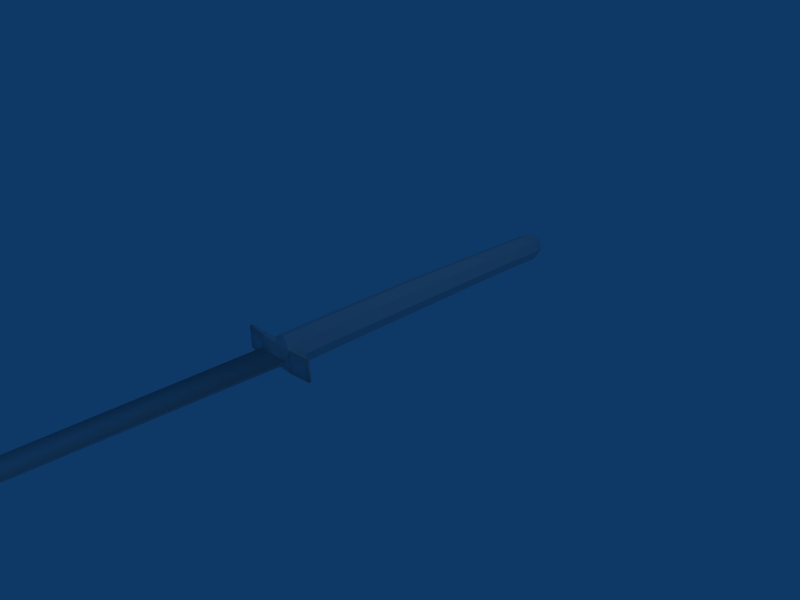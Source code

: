 # Source: dark_katana.blend  (saved by Blender 2.45.0; exported with 4.5.12 LTS)
import bpy
from mathutils import Matrix  # noqa: F401  (used for matrix-valued properties, if any)

bpy.ops.wm.read_factory_settings(use_empty=True)
scene = bpy.context.scene
scene.name = 'Scene'

# ---- collections
col_collection_1 = bpy.data.collections.new('Collection 1'); scene.collection.children.link(col_collection_1)

# ---- materials (node trees are filled in below, after node groups)
mat_material_001 = bpy.data.materials.new('Material.001')
mat_material_001.alpha_threshold = 0.0
mat_material_001.preview_render_type = 'FLAT'
mat_material_001.roughness = 0.5
mat_material_001.line_color = (0.0, 0.0, 0.0, 1.0)

# ---- material node trees

# ---- world
world_world = bpy.data.worlds.new('World'); scene.world = world_world
world_world.color = (0.05656, 0.2208, 0.4)
world_world.use_sun_shadow = False
world_world.sun_shadow_jitter_overblur = 0.0
world_world.cycles.sampling_method = 'MANUAL'
world_world.cycles.sample_map_resolution = 256

# ---- cameras
cam_camera = bpy.data.cameras.new('Camera')
cam_camera.passepartout_alpha = 0.2
cam_camera.clip_end = 100.0
cam_camera.lens = 35.0
cam_camera.ortho_scale = 7.314
cam_camera.show_passepartout = False
cam_camera.show_safe_areas = True
cam_camera.dof.focus_distance = 0.0
cam_camera.dof.aperture_fstop = 128.0

# ---- lights
light_spot = bpy.data.lights.new('Spot', 'POINT')
light_spot.transmission_factor = 0.0
light_spot.cutoff_distance = 30.0
light_spot.energy = 100.0
light_spot.shadow_buffer_clip_start = 1.001
light_spot.shadow_soft_size = 1.0
light_spot.shadow_maximum_resolution = 0.006
light_spot.use_absolute_resolution = True
light_spot.cycles.use_multiple_importance_sampling = False

# ---- meshes
me_plane = bpy.data.meshes.new('Plane')
me_plane.from_pydata([(-4.62, -4.36, -0.009073), (-4.693, -4.35, -0.004914), (-4.693, -4.446, -0.004914), (-4.64, -4.191, -0.004914), (-4.534, -3.974, -0.006564), (-4.36, -3.709, -0.008698), (-4.137, -3.397, -0.008698), (-3.941, -3.153, -0.008698), (-3.597, -2.767, -0.008698), (-3.371, -2.525, -0.008698), (-3.048, -2.186, -0.008698), (-2.822, -1.981, -0.008698), (-2.443, -1.612, -0.008698), (-2.104, -1.311, -0.008698), (-1.746, -0.984, -0.008698), (-1.352, -0.5951, -0.008698), (1.03, 1.568, -0.01697), (-4.444, -4.129, -0.01252), (-4.06, -3.668, -0.01697), (-3.654, -3.218, -0.01697), (-2.951, -2.504, -0.01697), (-2.314, -1.889, -0.01697), (-1.645, -1.307, -0.01697), (-1.096, -0.8462, -0.01697), (1.298, 1.229, -0.01697), (1.298, 1.229, 0.0148), (-1.096, -0.8462, 0.0148), (-1.645, -1.307, 0.0148), (-2.314, -1.889, 0.0148), (-2.951, -2.504, 0.0148), (-3.654, -3.218, 0.0148), (-4.06, -3.668, 0.0148), (-4.444, -4.129, 0.01034), (1.03, 1.568, 0.0148), (-1.352, -0.5951, 0.006522), (-1.746, -0.984, 0.006522), (-2.104, -1.311, 0.006522), (-2.443, -1.612, 0.006522), (-2.822, -1.981, 0.006522), (-3.048, -2.186, 0.006522), (-3.371, -2.525, 0.006522), (-3.597, -2.767, 0.006522), (-3.941, -3.153, 0.006522), (-4.137, -3.397, 0.006522), (-4.36, -3.709, 0.006522), (-4.534, -3.974, 0.004388), (-4.64, -4.191, 0.002738), (-4.693, -4.446, 0.002738), (-4.693, -4.35, 0.002738), (-4.62, -4.36, 0.006898), (1.862, 1.8, 0.1439), (1.9, 1.754, -3.725e-09), (1.862, 1.8, -0.1439), (1.771, 1.912, -0.2036), (1.68, 2.023, -0.1439), (1.642, 2.069, -3.725e-09), (1.68, 2.023, 0.1439), (1.771, 1.912, 0.2036), (1.355, 1.39, 0.1439), (1.393, 1.344, 3.725e-07), (1.355, 1.39, -0.1439), (1.264, 1.502, -0.2036), (1.173, 1.613, -0.1439), (1.135, 1.659, 3.725e-07), (1.173, 1.613, 0.1439), (1.264, 1.502, 0.2036), (2.884, 2.843, 0.2036), (2.793, 2.954, 0.1439), (2.755, 3.0, 1.863e-08), (2.793, 2.954, -0.1439), (2.884, 2.843, -0.2036), (2.975, 2.731, -0.1439), (3.013, 2.685, 1.863e-08), (2.975, 2.731, 0.1439), (4.035, 3.659, 0.1337), (4.07, 3.617, 7.451e-09), (4.035, 3.659, -0.1337), (3.951, 3.763, -0.1891), (3.866, 3.866, -0.1337), (3.831, 3.909, 7.451e-09), (3.866, 3.866, 0.1337), (3.951, 3.763, 0.1891), (4.474, 4.233, 0.1891), (4.39, 4.337, 0.1337), (4.355, 4.38, 3.725e-09), (4.39, 4.337, -0.1337), (4.474, 4.233, -0.1891), (4.559, 4.13, -0.1337), (4.594, 4.087, 3.725e-09), (4.559, 4.13, 0.1337), (4.669, 4.272, 0.09323), (4.693, 4.242, 3.725e-09), (4.669, 4.272, -0.09323), (4.61, 4.344, -0.1319), (4.551, 4.416, -0.09323), (4.526, 4.446, 3.725e-09), (4.551, 4.416, 0.09323), (4.61, 4.344, 0.1319), (4.61, 4.344, 3.725e-09), (1.04, 1.619, -0.1403), (0.9601, 1.746, -0.1403), (0.8851, 1.848, -0.1403), (0.9116, 1.866, -0.1403), (1.0, 1.771, -0.1433), (1.11, 1.649, -0.1403), (1.11, 1.649, 0.1439), (1.0, 1.771, 0.1469), (0.9116, 1.866, 0.1439), (0.8851, 1.848, 0.1439), (0.9601, 1.746, 0.1439), (1.04, 1.619, 0.1439), (1.407, 1.284, -0.1403), (1.519, 1.151, -0.1403), (1.596, 1.051, -0.1403), (1.57, 1.033, -0.1403), (1.48, 1.126, -0.1433), (1.371, 1.242, -0.1403), (1.371, 1.242, 0.1439), (1.48, 1.126, 0.1469), (1.57, 1.033, 0.1439), (1.596, 1.051, 0.1439), (1.519, 1.151, 0.1439), (1.407, 1.284, 0.1439), (1.207, 1.438, 0.1477), (1.315, 1.316, 0.1477), (1.312, 1.313, -0.1403), (1.205, 1.438, -0.1403)], [], [(0, 2, 1, 3), (0, 3, 4, 17), (4, 5, 18, 17), (5, 6, 19, 18), (6, 7, 19), (7, 8, 20, 19), (8, 9, 20), (9, 10, 21, 20), (10, 11, 21), (11, 12, 22, 21), (12, 13, 22), (13, 14, 23, 22), (14, 15, 23), (15, 16, 24, 23), (34, 26, 25, 33), (35, 26, 34), (36, 27, 26, 35), (37, 27, 36), (38, 28, 27, 37), (39, 28, 38), (40, 29, 28, 39), (41, 29, 40), (42, 30, 29, 41), (43, 30, 42), (44, 31, 30, 43), (45, 32, 31, 44), (49, 32, 45, 46), (49, 46, 48, 47), (0, 49, 47, 2), (1, 2, 47, 48), (1, 48, 46, 3), (0, 17, 32, 49), (17, 18, 31, 32), (18, 19, 30, 31), (19, 20, 29, 30), (20, 21, 28, 29), (21, 22, 27, 28), (22, 23, 26, 27), (23, 24, 25, 26), (15, 34, 33, 16), (14, 35, 34, 15), (13, 36, 35, 14), (12, 37, 36, 13), (11, 38, 37, 12), (10, 39, 38, 11), (9, 40, 39, 10), (8, 41, 40, 9), (7, 42, 41, 8), (6, 43, 42, 7), (5, 44, 43, 6), (4, 45, 44, 5), (3, 46, 45, 4), (50, 58, 59, 51), (51, 59, 60, 52), (52, 60, 61, 53), (53, 61, 62, 54), (54, 62, 63, 55), (55, 63, 64, 56), (56, 64, 65, 57), (57, 65, 58, 50), (57, 50, 73, 66), (56, 57, 66, 67), (55, 56, 67, 68), (54, 55, 68, 69), (53, 54, 69, 70), (52, 53, 70, 71), (51, 52, 71, 72), (50, 51, 72, 73), (73, 72, 75, 74), (72, 71, 76, 75), (71, 70, 77, 76), (70, 69, 78, 77), (69, 68, 79, 78), (68, 67, 80, 79), (67, 66, 81, 80), (66, 73, 74, 81), (81, 74, 89, 82), (80, 81, 82, 83), (79, 80, 83, 84), (78, 79, 84, 85), (77, 78, 85, 86), (76, 77, 86, 87), (75, 76, 87, 88), (74, 75, 88, 89), (89, 88, 91, 90), (88, 87, 92, 91), (87, 86, 93, 92), (86, 85, 94, 93), (85, 84, 95, 94), (84, 83, 96, 95), (83, 82, 97, 96), (82, 89, 90, 97), (98, 90, 91), (98, 91, 92), (98, 92, 93), (98, 93, 94), (98, 94, 95), (98, 95, 96), (98, 96, 97), (98, 97, 90), (62, 104, 103, 63), (16, 33, 110, 99), (99, 110, 109, 100), (100, 109, 108, 101), (101, 108, 107, 102), (100, 101, 102, 103), (99, 100, 103, 104), (62, 99, 104), (106, 107, 108, 109), (105, 106, 109, 110), (102, 107, 106, 103), (63, 103, 106, 105), (63, 105, 64), (119, 118, 115, 114), (116, 111, 112, 115), (115, 112, 113, 114), (122, 117, 118, 121), (121, 118, 119, 120), (120, 119, 114, 113), (121, 120, 113, 112), (122, 121, 112, 111), (115, 118, 117, 116), (58, 122, 59), (59, 122, 111, 60), (61, 126, 99, 62), (60, 125, 126, 61), (111, 116, 125, 60), (16, 99, 126), (24, 125, 116), (16, 126, 125, 24), (24, 116, 117, 25), (58, 124, 117, 122), (58, 65, 123, 124), (64, 110, 123, 65), (64, 105, 110), (33, 123, 110), (25, 124, 123, 33), (25, 117, 124)])
me_plane.polygons.foreach_set('use_smooth', [1, 1, 1, 1, 1, 1, 1, 1, 1, 1, 1, 1, 1, 1, 1, 1, 1, 1, 1, 1, 1, 1, 1, 1, 1, 1, 1, 1, 1, 1, 1, 1, 1, 1, 1, 1, 1, 1, 1, 1, 1, 1, 1, 1, 1, 1, 1, 1, 1, 1, 1, 1, 0, 0, 0, 0, 0, 0, 0, 0, 0, 0, 0, 0, 0, 0, 0, 0, 0, 0, 0, 0, 0, 0, 0, 0, 0, 0, 0, 0, 0, 0, 0, 0, 0, 0, 0, 0, 0, 0, 0, 0, 0, 0, 0, 0, 0, 0, 0, 0, 0, 1, 1, 1, 1, 1, 1, 0, 1, 1, 1, 1, 0, 1, 1, 1, 1, 1, 1, 1, 1, 1, 0, 0, 0, 0, 0, 1, 1, 1, 1, 0, 0, 0, 0, 1, 1, 1])
_uv = me_plane.uv_layers.new(name='UVTex')
_uv.uv.foreach_set('vector', [0.03197, 0.08188, 0.02451, 0.07302, 0.02603, 0.08198, 0.03145, 0.09823, 0.03197, 0.08188, 0.03145, 0.09823, 0.04206, 0.1204, 0.04993, 0.1055, 0.04206, 0.1204, 0.05859, 0.1484, 0.08924, 0.1526, 0.04993, 0.1055, 0.05859, 0.1484, 0.0732, 0.1679, 0.1179, 0.1871, 0.08924, 0.1526, 0.0732, 0.1679, 0.09193, 0.1924, 0.1179, 0.1871, 0.09193, 0.1924, 0.125, 0.2325, 0.1897, 0.2601, 0.1179, 0.1871, 0.125, 0.2325, 0.1481, 0.2572, 0.1897, 0.2601, 0.1481, 0.2572, 0.1798, 0.2926, 0.2549, 0.323, 0.1897, 0.2601, 0.1798, 0.2926, 0.2029, 0.3136, 0.2549, 0.323, 0.2029, 0.3136, 0.2417, 0.3514, 0.3234, 0.3825, 0.2549, 0.323, 0.2417, 0.3514, 0.2764, 0.3822, 0.3234, 0.3825, 0.2764, 0.3822, 0.313, 0.4156, 0.3782, 0.4315, 0.3234, 0.3825, 0.313, 0.4156, 0.3537, 0.4545, 0.3782, 0.4315, 0.3537, 0.4545, 0.5969, 0.6766, 0.6243, 0.6419, 0.3782, 0.4315, 0.3537, 0.4545, 0.3782, 0.4315, 0.6243, 0.6419, 0.5969, 0.6766, 0.313, 0.4156, 0.3782, 0.4315, 0.3537, 0.4545, 0.2764, 0.3822, 0.3234, 0.3825, 0.3782, 0.4315, 0.313, 0.4156, 0.2417, 0.3514, 0.3234, 0.3825, 0.2764, 0.3822, 0.2029, 0.3136, 0.2549, 0.323, 0.3234, 0.3825, 0.2417, 0.3514, 0.1798, 0.2926, 0.2549, 0.323, 0.2029, 0.3136, 0.1481, 0.2572, 0.1897, 0.2601, 0.2549, 0.323, 0.1798, 0.2926, 0.125, 0.2325, 0.1897, 0.2601, 0.1481, 0.2572, 0.09193, 0.1924, 0.1179, 0.1871, 0.1897, 0.2601, 0.125, 0.2325, 0.0732, 0.1679, 0.1179, 0.1871, 0.09193, 0.1924, 0.05859, 0.1484, 0.08924, 0.1526, 0.1179, 0.1871, 0.0732, 0.1679, 0.04206, 0.1204, 0.04993, 0.1055, 0.08924, 0.1526, 0.05859, 0.1484, 0.03197, 0.08188, 0.04993, 0.1055, 0.04206, 0.1204, 0.03145, 0.09823, 0.03197, 0.08188, 0.03145, 0.09823, 0.02603, 0.08198, 0.02451, 0.07302, 0.03197, 0.08188, 0.03197, 0.08188, 0.02451, 0.07302, 0.02451, 0.07302, 0.02603, 0.08198, 0.02451, 0.07302, 0.02451, 0.07302, 0.02603, 0.08198, 0.02603, 0.08198, 0.02603, 0.08198, 0.03145, 0.09823, 0.03145, 0.09823, 0.03197, 0.08188, 0.04993, 0.1055, 0.04993, 0.1055, 0.03197, 0.08188, 0.04993, 0.1055, 0.08924, 0.1526, 0.08924, 0.1526, 0.04993, 0.1055, 0.08924, 0.1526, 0.1179, 0.1871, 0.1179, 0.1871, 0.08924, 0.1526, 0.1179, 0.1871, 0.1897, 0.2601, 0.1897, 0.2601, 0.1179, 0.1871, 0.1897, 0.2601, 0.2549, 0.323, 0.2549, 0.323, 0.1897, 0.2601, 0.2549, 0.323, 0.3234, 0.3825, 0.3234, 0.3825, 0.2549, 0.323, 0.3234, 0.3825, 0.3782, 0.4315, 0.3782, 0.4315, 0.3234, 0.3825, 0.3782, 0.4315, 0.6243, 0.6419, 0.6243, 0.6419, 0.3782, 0.4315, 0.3537, 0.4545, 0.3537, 0.4545, 0.5969, 0.6766, 0.5969, 0.6766, 0.313, 0.4156, 0.313, 0.4156, 0.3537, 0.4545, 0.3537, 0.4545, 0.2764, 0.3822, 0.2764, 0.3822, 0.313, 0.4156, 0.313, 0.4156, 0.2417, 0.3514, 0.2417, 0.3514, 0.2764, 0.3822, 0.2764, 0.3822, 0.2029, 0.3136, 0.2029, 0.3136, 0.2417, 0.3514, 0.2417, 0.3514, 0.1798, 0.2926, 0.1798, 0.2926, 0.2029, 0.3136, 0.2029, 0.3136, 0.1481, 0.2572, 0.1481, 0.2572, 0.1798, 0.2926, 0.1798, 0.2926, 0.125, 0.2325, 0.125, 0.2325, 0.1481, 0.2572, 0.1481, 0.2572, 0.09193, 0.1924, 0.09193, 0.1924, 0.125, 0.2325, 0.125, 0.2325, 0.0732, 0.1679, 0.0732, 0.1679, 0.09193, 0.1924, 0.09193, 0.1924, 0.05859, 0.1484, 0.05859, 0.1484, 0.0732, 0.1679, 0.0732, 0.1679, 0.04206, 0.1204, 0.04206, 0.1204, 0.05859, 0.1484, 0.05859, 0.1484, 0.03145, 0.09823, 0.03145, 0.09823, 0.04206, 0.1204, 0.04206, 0.1204, 0.6821, 0.7004, 0.6302, 0.6584, 0.634, 0.6537, 0.6859, 0.6956, 0.6859, 0.6956, 0.634, 0.6537, 0.6302, 0.6584, 0.6821, 0.7004, 0.6821, 0.7004, 0.6302, 0.6584, 0.6208, 0.6698, 0.6727, 0.7117, 0.6727, 0.7117, 0.6208, 0.6698, 0.6115, 0.6812, 0.6634, 0.7231, 0.6634, 0.7231, 0.6115, 0.6812, 0.6084, 0.6838, 0.6602, 0.7271, 0.6602, 0.7271, 0.6084, 0.6838, 0.6115, 0.6812, 0.6634, 0.7231, 0.6634, 0.7231, 0.6115, 0.6812, 0.6208, 0.6698, 0.6727, 0.7117, 0.6727, 0.7117, 0.6208, 0.6698, 0.6302, 0.6584, 0.6821, 0.7004, 0.6727, 0.7117, 0.6821, 0.7004, 0.7959, 0.7956, 0.7866, 0.807, 0.6634, 0.7231, 0.6727, 0.7117, 0.7866, 0.807, 0.7772, 0.8183, 0.6602, 0.7271, 0.6634, 0.7231, 0.7772, 0.8183, 0.7734, 0.8231, 0.6634, 0.7231, 0.6602, 0.7271, 0.7734, 0.8231, 0.7772, 0.8183, 0.6727, 0.7117, 0.6634, 0.7231, 0.7772, 0.8183, 0.7866, 0.807, 0.6821, 0.7004, 0.6727, 0.7117, 0.7866, 0.807, 0.7959, 0.7956, 0.6859, 0.6956, 0.6821, 0.7004, 0.7959, 0.7956, 0.7998, 0.7909, 0.6821, 0.7004, 0.6859, 0.6956, 0.7998, 0.7909, 0.7959, 0.7956, 0.7959, 0.7956, 0.7998, 0.7909, 0.9079, 0.8861, 0.9043, 0.8905, 0.7998, 0.7909, 0.7959, 0.7956, 0.9043, 0.8905, 0.9079, 0.8861, 0.7959, 0.7956, 0.7866, 0.807, 0.8956, 0.9011, 0.9043, 0.8905, 0.7866, 0.807, 0.7772, 0.8183, 0.887, 0.9117, 0.8956, 0.9011, 0.7772, 0.8183, 0.7734, 0.8231, 0.8834, 0.9161, 0.887, 0.9117, 0.7734, 0.8231, 0.7772, 0.8183, 0.887, 0.9117, 0.8834, 0.9161, 0.7772, 0.8183, 0.7866, 0.807, 0.8956, 0.9011, 0.887, 0.9117, 0.7866, 0.807, 0.7959, 0.7956, 0.9043, 0.8905, 0.8956, 0.9011, 0.8956, 0.9011, 0.9043, 0.8905, 0.9579, 0.9386, 0.9492, 0.9492, 0.887, 0.9117, 0.8956, 0.9011, 0.9492, 0.9492, 0.9405, 0.9598, 0.8834, 0.9161, 0.887, 0.9117, 0.9405, 0.9598, 0.937, 0.9642, 0.887, 0.9117, 0.8834, 0.9161, 0.937, 0.9642, 0.9405, 0.9598, 0.8956, 0.9011, 0.887, 0.9117, 0.9405, 0.9598, 0.9492, 0.9492, 0.9043, 0.8905, 0.8956, 0.9011, 0.9492, 0.9492, 0.9579, 0.9386, 0.9079, 0.8861, 0.9043, 0.8905, 0.9579, 0.9386, 0.9615, 0.9343, 0.9043, 0.8905, 0.9079, 0.8861, 0.9615, 0.9343, 0.9579, 0.9386, 0.9579, 0.9386, 0.9615, 0.9343, 0.9716, 0.9501, 0.9691, 0.9532, 0.9615, 0.9343, 0.9579, 0.9386, 0.9691, 0.9532, 0.9716, 0.9501, 0.9579, 0.9386, 0.9492, 0.9492, 0.963, 0.9606, 0.9691, 0.9532, 0.9492, 0.9492, 0.9405, 0.9598, 0.957, 0.9679, 0.963, 0.9606, 0.9405, 0.9598, 0.937, 0.9642, 0.9545, 0.971, 0.957, 0.9679, 0.937, 0.9642, 0.9405, 0.9598, 0.957, 0.9679, 0.9545, 0.971, 0.9405, 0.9598, 0.9492, 0.9492, 0.963, 0.9606, 0.957, 0.9679, 0.9492, 0.9492, 0.9579, 0.9386, 0.9691, 0.9532, 0.963, 0.9606, 0.963, 0.9606, 0.9691, 0.9532, 0.9716, 0.9501, 0.963, 0.9606, 0.9716, 0.9501, 0.9691, 0.9532, 0.963, 0.9606, 0.9691, 0.9532, 0.963, 0.9606, 0.963, 0.9606, 0.963, 0.9606, 0.957, 0.9679, 0.963, 0.9606, 0.957, 0.9679, 0.9545, 0.971, 0.963, 0.9606, 0.9545, 0.971, 0.957, 0.9679, 0.963, 0.9606, 0.957, 0.9679, 0.963, 0.9606, 0.963, 0.9606, 0.963, 0.9606, 0.9691, 0.9532, 0.6115, 0.6812, 0.6051, 0.6849, 0.5953, 0.6981, 0.6084, 0.6838, 0.5969, 0.6766, 0.5969, 0.6766, 0.6011, 0.6814, 0.6011, 0.6814, 0.6011, 0.6814, 0.6011, 0.6814, 0.5912, 0.6956, 0.5912, 0.6956, 0.5912, 0.6956, 0.5912, 0.6956, 0.5835, 0.7059, 0.5835, 0.7059, 0.5835, 0.7059, 0.5835, 0.7059, 0.5862, 0.7077, 0.5862, 0.7077, 0.5912, 0.6956, 0.5835, 0.7059, 0.5862, 0.7077, 0.5953, 0.6981, 0.6011, 0.6814, 0.5912, 0.6956, 0.5953, 0.6981, 0.6051, 0.6849, 0.6115, 0.6812, 0.6011, 0.6814, 0.6051, 0.6849, 0.5953, 0.6981, 0.5862, 0.7077, 0.5835, 0.7059, 0.5912, 0.6956, 0.6051, 0.6849, 0.5953, 0.6981, 0.5912, 0.6956, 0.6011, 0.6814, 0.5862, 0.7077, 0.5862, 0.7077, 0.5953, 0.6981, 0.5953, 0.6981, 0.6084, 0.6838, 0.5953, 0.6981, 0.5953, 0.6981, 0.6051, 0.6849, 0.6084, 0.6838, 0.6051, 0.6849, 0.6115, 0.6812, 0.6536, 0.6247, 0.6444, 0.6343, 0.6444, 0.6343, 0.6536, 0.6247, 0.6321, 0.6454, 0.6358, 0.6497, 0.6484, 0.6368, 0.6444, 0.6343, 0.6444, 0.6343, 0.6484, 0.6368, 0.6563, 0.6266, 0.6536, 0.6247, 0.6358, 0.6497, 0.6321, 0.6454, 0.6444, 0.6343, 0.6484, 0.6368, 0.6484, 0.6368, 0.6444, 0.6343, 0.6536, 0.6247, 0.6563, 0.6266, 0.6563, 0.6266, 0.6536, 0.6247, 0.6536, 0.6247, 0.6563, 0.6266, 0.6484, 0.6368, 0.6563, 0.6266, 0.6563, 0.6266, 0.6484, 0.6368, 0.6358, 0.6497, 0.6484, 0.6368, 0.6484, 0.6368, 0.6358, 0.6497, 0.6444, 0.6343, 0.6444, 0.6343, 0.6321, 0.6454, 0.6321, 0.6454, 0.6302, 0.6584, 0.6358, 0.6497, 0.634, 0.6537, 0.634, 0.6537, 0.6358, 0.6497, 0.6358, 0.6497, 0.6302, 0.6584, 0.6208, 0.6698, 0.6148, 0.6634, 0.6011, 0.6814, 0.6115, 0.6812, 0.6302, 0.6584, 0.6258, 0.6505, 0.6148, 0.6634, 0.6208, 0.6698, 0.6358, 0.6497, 0.6321, 0.6454, 0.6258, 0.6505, 0.6302, 0.6584, 0.5969, 0.6766, 0.6011, 0.6814, 0.6148, 0.6634, 0.6243, 0.6419, 0.6258, 0.6505, 0.6321, 0.6454, 0.5969, 0.6766, 0.6148, 0.6634, 0.6258, 0.6505, 0.6243, 0.6419, 0.6243, 0.6419, 0.6321, 0.6454, 0.6321, 0.6454, 0.6243, 0.6419, 0.6302, 0.6584, 0.626, 0.6508, 0.6321, 0.6454, 0.6358, 0.6497, 0.6302, 0.6584, 0.6208, 0.6698, 0.6151, 0.6633, 0.626, 0.6508, 0.6115, 0.6812, 0.6011, 0.6814, 0.6151, 0.6633, 0.6208, 0.6698, 0.6115, 0.6812, 0.6051, 0.6849, 0.6011, 0.6814, 0.5969, 0.6766, 0.6151, 0.6633, 0.6011, 0.6814, 0.6243, 0.6419, 0.626, 0.6508, 0.6151, 0.6633, 0.5969, 0.6766, 0.6243, 0.6419, 0.6321, 0.6454, 0.626, 0.6508])
_ca = me_plane.color_attributes.new('Col', 'BYTE_COLOR', 'CORNER')
_ca.data.foreach_set('color', [1.0, 1.0, 1.0, 1.0, 1.0, 1.0, 1.0, 1.0, 1.0, 1.0, 1.0, 1.0, 1.0, 1.0, 1.0, 1.0, 1.0, 1.0, 1.0, 1.0, 1.0, 1.0, 1.0, 1.0, 1.0, 1.0, 1.0, 1.0, 1.0, 1.0, 1.0, 1.0, 1.0, 1.0, 1.0, 1.0, 1.0, 1.0, 1.0, 1.0, 1.0, 1.0, 1.0, 1.0, 1.0, 1.0, 1.0, 1.0, 1.0, 1.0, 1.0, 1.0, 1.0, 1.0, 1.0, 1.0, 1.0, 1.0, 1.0, 1.0, 1.0, 1.0, 1.0, 1.0, 1.0, 1.0, 1.0, 1.0, 1.0, 1.0, 1.0, 1.0, 1.0, 1.0, 1.0, 1.0, 1.0, 1.0, 1.0, 1.0, 1.0, 1.0, 1.0, 1.0, 1.0, 1.0, 1.0, 1.0, 1.0, 1.0, 1.0, 1.0, 1.0, 1.0, 1.0, 1.0, 1.0, 1.0, 1.0, 1.0, 1.0, 1.0, 1.0, 1.0, 1.0, 1.0, 1.0, 1.0, 1.0, 1.0, 1.0, 1.0, 1.0, 1.0, 1.0, 1.0, 1.0, 1.0, 1.0, 1.0, 1.0, 1.0, 1.0, 1.0, 1.0, 1.0, 1.0, 1.0, 1.0, 1.0, 1.0, 1.0, 1.0, 1.0, 1.0, 1.0, 1.0, 1.0, 1.0, 1.0, 1.0, 1.0, 1.0, 1.0, 1.0, 1.0, 1.0, 1.0, 1.0, 1.0, 1.0, 1.0, 1.0, 1.0, 1.0, 1.0, 1.0, 1.0, 1.0, 1.0, 1.0, 1.0, 1.0, 1.0, 1.0, 1.0, 1.0, 1.0, 1.0, 1.0, 1.0, 1.0, 1.0, 1.0, 1.0, 1.0, 1.0, 1.0, 1.0, 1.0, 1.0, 1.0, 1.0, 1.0, 1.0, 1.0, 1.0, 1.0, 1.0, 1.0, 1.0, 1.0, 1.0, 1.0, 1.0, 1.0, 1.0, 1.0, 1.0, 1.0, 1.0, 1.0, 1.0, 1.0, 1.0, 1.0, 1.0, 1.0, 1.0, 1.0, 1.0, 1.0, 1.0, 1.0, 1.0, 1.0, 1.0, 1.0, 1.0, 1.0, 1.0, 1.0, 1.0, 1.0, 1.0, 1.0, 1.0, 1.0, 1.0, 1.0, 1.0, 1.0, 1.0, 1.0, 1.0, 1.0, 1.0, 1.0, 1.0, 1.0, 1.0, 1.0, 1.0, 1.0, 1.0, 1.0, 1.0, 1.0, 1.0, 1.0, 1.0, 1.0, 1.0, 1.0, 1.0, 1.0, 1.0, 1.0, 1.0, 1.0, 1.0, 1.0, 1.0, 1.0, 1.0, 1.0, 1.0, 1.0, 1.0, 1.0, 1.0, 1.0, 1.0, 1.0, 1.0, 1.0, 1.0, 1.0, 1.0, 1.0, 1.0, 1.0, 1.0, 1.0, 1.0, 1.0, 1.0, 1.0, 1.0, 1.0, 1.0, 1.0, 1.0, 1.0, 1.0, 1.0, 1.0, 1.0, 1.0, 1.0, 1.0, 1.0, 1.0, 1.0, 1.0, 1.0, 1.0, 1.0, 1.0, 1.0, 1.0, 1.0, 1.0, 1.0, 1.0, 1.0, 1.0, 1.0, 1.0, 1.0, 1.0, 1.0, 1.0, 1.0, 1.0, 1.0, 1.0, 1.0, 1.0, 1.0, 1.0, 1.0, 1.0, 1.0, 1.0, 1.0, 1.0, 1.0, 1.0, 1.0, 1.0, 1.0, 1.0, 1.0, 1.0, 1.0, 1.0, 1.0, 1.0, 1.0, 1.0, 1.0, 1.0, 1.0, 1.0, 1.0, 1.0, 1.0, 1.0, 1.0, 1.0, 1.0, 1.0, 1.0, 1.0, 1.0, 1.0, 1.0, 1.0, 1.0, 1.0, 1.0, 1.0, 1.0, 1.0, 1.0, 1.0, 1.0, 1.0, 1.0, 1.0, 1.0, 1.0, 1.0, 1.0, 1.0, 1.0, 1.0, 1.0, 1.0, 1.0, 1.0, 1.0, 1.0, 1.0, 1.0, 1.0, 1.0, 1.0, 1.0, 1.0, 1.0, 1.0, 1.0, 1.0, 1.0, 1.0, 1.0, 1.0, 1.0, 1.0, 1.0, 1.0, 1.0, 1.0, 1.0, 1.0, 1.0, 1.0, 1.0, 1.0, 1.0, 1.0, 1.0, 1.0, 1.0, 1.0, 1.0, 1.0, 1.0, 1.0, 1.0, 1.0, 1.0, 1.0, 1.0, 1.0, 1.0, 1.0, 1.0, 1.0, 1.0, 1.0, 1.0, 1.0, 1.0, 1.0, 1.0, 1.0, 1.0, 1.0, 1.0, 1.0, 1.0, 1.0, 1.0, 1.0, 1.0, 1.0, 1.0, 1.0, 1.0, 1.0, 1.0, 1.0, 1.0, 1.0, 1.0, 1.0, 1.0, 1.0, 1.0, 1.0, 1.0, 1.0, 1.0, 1.0, 1.0, 1.0, 1.0, 1.0, 1.0, 1.0, 1.0, 1.0, 1.0, 1.0, 1.0, 1.0, 1.0, 1.0, 1.0, 1.0, 1.0, 1.0, 1.0, 1.0, 1.0, 1.0, 1.0, 1.0, 1.0, 1.0, 1.0, 1.0, 1.0, 1.0, 1.0, 1.0, 1.0, 1.0, 1.0, 1.0, 1.0, 1.0, 1.0, 1.0, 1.0, 1.0, 1.0, 1.0, 1.0, 1.0, 1.0, 1.0, 1.0, 1.0, 1.0, 1.0, 1.0, 1.0, 1.0, 1.0, 1.0, 1.0, 1.0, 1.0, 1.0, 1.0, 1.0, 1.0, 1.0, 1.0, 1.0, 1.0, 1.0, 1.0, 1.0, 1.0, 1.0, 1.0, 1.0, 1.0, 1.0, 1.0, 1.0, 1.0, 1.0, 1.0, 1.0, 1.0, 1.0, 1.0, 1.0, 1.0, 1.0, 1.0, 1.0, 1.0, 1.0, 1.0, 1.0, 1.0, 1.0, 1.0, 1.0, 1.0, 1.0, 1.0, 1.0, 1.0, 1.0, 1.0, 1.0, 1.0, 1.0, 1.0, 1.0, 1.0, 1.0, 1.0, 1.0, 1.0, 1.0, 1.0, 1.0, 1.0, 1.0, 1.0, 1.0, 1.0, 1.0, 1.0, 1.0, 1.0, 1.0, 1.0, 1.0, 1.0, 1.0, 1.0, 1.0, 1.0, 1.0, 1.0, 1.0, 1.0, 1.0, 1.0, 1.0, 1.0, 1.0, 1.0, 1.0, 1.0, 1.0, 1.0, 1.0, 1.0, 1.0, 1.0, 1.0, 1.0, 1.0, 1.0, 1.0, 1.0, 1.0, 1.0, 1.0, 1.0, 1.0, 1.0, 1.0, 1.0, 1.0, 1.0, 1.0, 1.0, 1.0, 1.0, 1.0, 1.0, 1.0, 1.0, 1.0, 1.0, 1.0, 1.0, 1.0, 1.0, 1.0, 1.0, 1.0, 1.0, 1.0, 1.0, 1.0, 1.0, 1.0, 1.0, 1.0, 1.0, 1.0, 1.0, 1.0, 1.0, 1.0, 1.0, 1.0, 1.0, 1.0, 1.0, 1.0, 1.0, 1.0, 1.0, 1.0, 1.0, 1.0, 1.0, 1.0, 1.0, 1.0, 1.0, 1.0, 1.0, 1.0, 1.0, 1.0, 1.0, 1.0, 1.0, 1.0, 1.0, 1.0, 1.0, 1.0, 1.0, 1.0, 1.0, 1.0, 1.0, 1.0, 1.0, 1.0, 1.0, 1.0, 1.0, 1.0, 1.0, 1.0, 1.0, 1.0, 1.0, 1.0, 1.0, 1.0, 1.0, 1.0, 1.0, 1.0, 1.0, 1.0, 1.0, 1.0, 1.0, 1.0, 1.0, 1.0, 1.0, 1.0, 1.0, 1.0, 1.0, 1.0, 1.0, 1.0, 1.0, 1.0, 1.0, 1.0, 1.0, 1.0, 1.0, 1.0, 1.0, 1.0, 1.0, 1.0, 1.0, 1.0, 1.0, 1.0, 1.0, 1.0, 1.0, 1.0, 1.0, 1.0, 1.0, 1.0, 1.0, 1.0, 1.0, 1.0, 1.0, 1.0, 1.0, 1.0, 1.0, 1.0, 1.0, 1.0, 1.0, 1.0, 1.0, 1.0, 1.0, 1.0, 1.0, 1.0, 1.0, 1.0, 1.0, 1.0, 1.0, 1.0, 1.0, 1.0, 1.0, 1.0, 1.0, 1.0, 1.0, 1.0, 1.0, 1.0, 1.0, 1.0, 1.0, 1.0, 1.0, 1.0, 1.0, 1.0, 1.0, 1.0, 1.0, 1.0, 1.0, 1.0, 1.0, 1.0, 1.0, 1.0, 1.0, 1.0, 1.0, 1.0, 1.0, 1.0, 1.0, 1.0, 1.0, 1.0, 1.0, 1.0, 1.0, 1.0, 1.0, 1.0, 1.0, 1.0, 1.0, 1.0, 1.0, 1.0, 1.0, 1.0, 1.0, 1.0, 1.0, 1.0, 1.0, 1.0, 1.0, 1.0, 1.0, 1.0, 1.0, 1.0, 1.0, 1.0, 1.0, 1.0, 1.0, 1.0, 1.0, 1.0, 1.0, 1.0, 1.0, 1.0, 1.0, 1.0, 1.0, 1.0, 1.0, 1.0, 1.0, 1.0, 1.0, 1.0, 1.0, 1.0, 1.0, 1.0, 1.0, 1.0, 1.0, 1.0, 1.0, 1.0, 1.0, 1.0, 1.0, 1.0, 1.0, 1.0, 1.0, 1.0, 1.0, 1.0, 1.0, 1.0, 1.0, 1.0, 1.0, 1.0, 1.0, 1.0, 1.0, 1.0, 1.0, 1.0, 1.0, 1.0, 1.0, 1.0, 1.0, 1.0, 1.0, 1.0, 1.0, 1.0, 1.0, 1.0, 1.0, 1.0, 1.0, 1.0, 1.0, 1.0, 1.0, 1.0, 1.0, 1.0, 1.0, 1.0, 1.0, 1.0, 1.0, 1.0, 1.0, 1.0, 1.0, 1.0, 1.0, 1.0, 1.0, 1.0, 1.0, 1.0, 1.0, 1.0, 1.0, 1.0, 1.0, 1.0, 1.0, 1.0, 1.0, 1.0, 1.0, 1.0, 1.0, 1.0, 1.0, 1.0, 1.0, 1.0, 1.0, 1.0, 1.0, 1.0, 1.0, 1.0, 1.0, 1.0, 1.0, 1.0, 1.0, 1.0, 1.0, 1.0, 1.0, 1.0, 1.0, 1.0, 1.0, 1.0, 1.0, 1.0, 1.0, 1.0, 1.0, 1.0, 1.0, 1.0, 1.0, 1.0, 1.0, 1.0, 1.0, 1.0, 1.0, 1.0, 1.0, 1.0, 1.0, 1.0, 1.0, 1.0, 1.0, 1.0, 1.0, 1.0, 1.0, 1.0, 1.0, 1.0, 1.0, 1.0, 1.0, 1.0, 1.0, 1.0, 1.0, 1.0, 1.0, 1.0, 1.0, 1.0, 1.0, 1.0, 1.0, 1.0, 1.0, 1.0, 1.0, 1.0, 1.0, 1.0, 1.0, 1.0, 1.0, 1.0, 1.0, 1.0, 1.0, 1.0, 1.0, 1.0, 1.0, 1.0, 1.0, 1.0, 1.0, 1.0, 1.0, 1.0, 1.0, 1.0, 1.0, 1.0, 1.0, 1.0, 1.0, 1.0, 1.0, 1.0, 1.0, 1.0, 1.0, 1.0, 1.0, 1.0, 1.0, 1.0, 1.0, 1.0, 1.0, 1.0, 1.0, 1.0, 1.0, 1.0, 1.0, 1.0, 1.0, 1.0, 1.0, 1.0, 1.0, 1.0, 1.0, 1.0, 1.0, 1.0, 1.0, 1.0, 1.0, 1.0, 1.0, 1.0, 1.0, 1.0, 1.0, 1.0, 1.0, 1.0, 1.0, 1.0, 1.0, 1.0, 1.0, 1.0, 1.0, 1.0, 1.0, 1.0, 1.0, 1.0, 1.0, 1.0, 1.0, 1.0, 1.0, 1.0, 1.0, 1.0, 1.0, 1.0, 1.0, 1.0, 1.0, 1.0, 1.0, 1.0, 1.0, 1.0, 1.0, 1.0, 1.0, 1.0, 1.0, 1.0, 1.0, 1.0, 1.0, 1.0, 1.0, 1.0, 1.0, 1.0, 1.0, 1.0, 1.0, 1.0, 1.0, 1.0, 1.0, 1.0, 1.0, 1.0, 1.0, 1.0, 1.0, 1.0, 1.0, 1.0, 1.0, 1.0, 1.0, 1.0, 1.0, 1.0, 1.0, 1.0, 1.0, 1.0, 1.0, 1.0, 1.0, 1.0, 1.0, 1.0, 1.0, 1.0, 1.0, 1.0, 1.0, 1.0, 1.0, 1.0, 1.0, 1.0, 1.0, 1.0, 1.0, 1.0, 1.0, 1.0, 1.0, 1.0, 1.0, 1.0, 1.0, 1.0, 1.0, 1.0, 1.0, 1.0, 1.0, 1.0, 1.0, 1.0, 1.0, 1.0, 1.0, 1.0, 1.0, 1.0, 1.0, 1.0, 1.0, 1.0, 1.0, 1.0, 1.0, 1.0, 1.0, 1.0, 1.0, 1.0, 1.0, 1.0, 1.0, 1.0, 1.0, 1.0, 1.0, 1.0, 1.0, 1.0, 1.0, 1.0, 1.0, 1.0, 1.0, 1.0, 1.0, 1.0, 1.0, 1.0, 1.0, 1.0, 1.0, 1.0, 1.0, 1.0, 1.0, 1.0, 1.0, 1.0, 1.0, 1.0, 1.0, 1.0, 1.0, 1.0, 1.0, 1.0, 1.0, 1.0, 1.0, 1.0, 1.0, 1.0, 1.0, 1.0, 1.0, 1.0, 1.0, 1.0, 1.0, 1.0, 1.0, 1.0, 1.0, 1.0, 1.0, 1.0, 1.0, 1.0, 1.0, 1.0, 1.0, 1.0, 1.0, 1.0, 1.0, 1.0, 1.0, 1.0, 1.0, 1.0, 1.0, 1.0, 1.0, 1.0, 1.0, 1.0, 1.0, 1.0, 1.0, 1.0, 1.0, 1.0, 1.0, 1.0, 1.0, 1.0, 1.0, 1.0, 1.0, 1.0, 1.0, 1.0, 1.0, 1.0, 1.0, 1.0, 1.0, 1.0, 1.0, 1.0, 1.0, 1.0, 1.0, 1.0, 1.0, 1.0, 1.0, 1.0, 1.0, 1.0, 1.0, 1.0, 1.0, 1.0, 1.0, 1.0, 1.0, 1.0, 1.0, 1.0, 1.0, 1.0, 1.0, 1.0, 1.0, 1.0, 1.0, 1.0, 1.0, 1.0, 1.0, 1.0, 1.0, 1.0, 1.0, 1.0, 1.0, 1.0, 1.0, 1.0, 1.0, 1.0, 1.0, 1.0, 1.0, 1.0, 1.0, 1.0, 1.0, 1.0, 1.0, 1.0, 1.0, 1.0, 1.0, 1.0, 1.0, 1.0, 1.0, 1.0, 1.0, 1.0, 1.0, 1.0, 1.0, 1.0, 1.0, 1.0, 1.0, 1.0, 1.0, 1.0, 1.0, 1.0, 1.0, 1.0, 1.0, 1.0, 1.0, 1.0, 1.0, 1.0, 1.0, 1.0, 1.0, 1.0, 1.0, 1.0, 1.0, 1.0, 1.0, 1.0, 1.0, 1.0, 1.0, 1.0, 1.0, 1.0, 1.0, 1.0, 1.0, 1.0, 1.0, 1.0, 1.0, 1.0, 1.0, 1.0, 1.0, 1.0, 1.0, 1.0, 1.0, 1.0, 1.0, 1.0, 1.0, 1.0, 1.0, 1.0, 1.0, 1.0, 1.0, 1.0, 1.0, 1.0, 1.0, 1.0, 1.0, 1.0, 1.0, 1.0, 1.0, 1.0, 1.0, 1.0, 1.0, 1.0, 1.0, 1.0, 1.0, 1.0, 1.0, 1.0, 1.0, 1.0, 1.0, 1.0, 1.0, 1.0, 1.0, 1.0, 1.0, 1.0, 1.0, 1.0, 1.0, 1.0, 1.0, 1.0, 1.0, 1.0, 1.0, 1.0, 1.0, 1.0, 1.0, 1.0, 1.0, 1.0, 1.0, 1.0, 1.0, 1.0, 1.0, 1.0, 1.0, 1.0, 1.0, 1.0, 1.0, 1.0, 1.0, 1.0, 1.0, 1.0, 1.0, 1.0, 1.0, 1.0, 1.0, 1.0, 1.0, 1.0, 1.0, 1.0, 1.0, 1.0, 1.0, 1.0, 1.0, 1.0, 1.0, 1.0, 1.0, 1.0, 1.0, 1.0, 1.0, 1.0, 1.0, 1.0, 1.0, 1.0, 1.0, 1.0, 1.0, 1.0, 1.0, 1.0, 1.0, 1.0, 1.0, 1.0, 1.0, 1.0, 1.0, 1.0, 1.0, 1.0, 1.0, 1.0, 1.0, 1.0, 1.0, 1.0, 1.0, 1.0, 1.0, 1.0, 1.0, 1.0, 1.0, 1.0, 1.0, 1.0, 1.0, 1.0, 1.0, 1.0, 1.0, 1.0, 1.0, 1.0, 1.0, 1.0, 1.0, 1.0, 1.0, 1.0, 1.0, 1.0, 1.0, 1.0, 1.0, 1.0, 1.0, 1.0, 1.0, 1.0, 1.0, 1.0, 1.0, 1.0, 1.0, 1.0, 1.0, 1.0, 1.0, 1.0, 1.0, 1.0, 1.0, 1.0, 1.0, 1.0, 1.0, 1.0, 1.0, 1.0, 1.0, 1.0, 1.0, 1.0, 1.0, 1.0, 1.0, 1.0, 1.0, 1.0, 1.0, 1.0, 1.0, 1.0, 1.0, 1.0, 1.0, 1.0, 1.0, 1.0, 1.0, 1.0, 1.0, 1.0, 1.0, 1.0, 1.0, 1.0, 1.0, 1.0, 1.0, 1.0, 1.0, 1.0, 1.0, 1.0, 1.0, 1.0, 1.0, 1.0, 1.0, 1.0, 1.0, 1.0, 1.0, 1.0, 1.0, 1.0, 1.0, 1.0, 1.0, 1.0, 1.0, 1.0, 1.0, 1.0, 1.0, 1.0, 1.0, 1.0, 1.0, 1.0, 1.0, 1.0, 1.0, 1.0, 1.0, 1.0, 1.0, 1.0, 1.0, 1.0, 1.0, 1.0, 1.0, 1.0, 1.0, 1.0, 1.0, 1.0, 1.0, 1.0, 1.0, 1.0, 1.0, 1.0, 1.0, 1.0, 1.0, 1.0, 1.0, 1.0, 1.0, 1.0, 1.0, 1.0, 1.0, 1.0, 1.0, 1.0, 1.0, 1.0, 1.0, 1.0, 1.0, 1.0, 1.0, 1.0, 1.0, 1.0, 1.0, 1.0, 1.0, 1.0, 1.0, 1.0, 1.0, 1.0, 1.0, 1.0, 1.0, 1.0, 1.0, 1.0, 1.0, 1.0, 1.0, 1.0, 1.0, 1.0, 1.0, 1.0, 1.0, 1.0, 1.0, 1.0, 1.0, 1.0, 1.0, 1.0, 1.0, 1.0, 1.0, 1.0, 1.0, 1.0, 1.0, 1.0, 1.0, 1.0, 1.0, 1.0, 1.0, 1.0, 1.0, 1.0, 1.0, 1.0, 1.0, 1.0, 1.0, 1.0, 1.0, 1.0, 1.0, 1.0, 1.0, 1.0, 1.0, 1.0, 1.0, 1.0, 1.0, 1.0, 1.0, 1.0, 1.0, 1.0, 1.0, 1.0, 1.0, 1.0, 1.0, 1.0, 1.0, 1.0, 1.0, 1.0, 1.0, 1.0, 1.0, 1.0, 1.0, 1.0, 1.0, 1.0, 1.0, 1.0, 1.0, 1.0, 1.0, 1.0, 1.0, 1.0, 1.0, 1.0, 1.0, 1.0, 1.0, 1.0, 1.0, 1.0, 1.0, 1.0, 1.0, 1.0, 1.0, 1.0, 1.0, 1.0, 1.0, 1.0, 1.0, 1.0, 1.0, 1.0, 1.0, 1.0, 1.0, 1.0, 1.0, 1.0, 1.0, 1.0, 1.0, 1.0, 1.0, 1.0, 1.0, 1.0, 1.0, 1.0, 1.0, 1.0, 1.0, 1.0, 1.0, 1.0, 1.0, 1.0, 1.0, 1.0, 1.0, 1.0, 1.0, 1.0, 1.0, 1.0, 1.0, 1.0, 1.0, 1.0, 1.0, 1.0, 1.0, 1.0, 1.0, 1.0, 1.0, 1.0, 1.0, 1.0, 1.0, 1.0, 1.0, 1.0, 1.0, 1.0, 1.0, 1.0, 1.0, 1.0, 1.0, 1.0, 1.0, 1.0, 1.0, 1.0, 1.0, 1.0, 1.0, 1.0, 1.0, 1.0, 1.0, 1.0, 1.0, 1.0, 1.0, 1.0, 1.0, 1.0, 1.0, 1.0, 1.0, 1.0, 1.0, 1.0, 1.0, 1.0, 1.0, 1.0, 1.0, 1.0, 1.0, 1.0, 1.0, 1.0, 1.0, 1.0, 1.0, 1.0, 1.0, 1.0, 1.0, 1.0, 1.0, 1.0, 1.0, 1.0, 1.0, 1.0, 1.0, 1.0, 1.0, 1.0, 1.0, 1.0, 1.0, 1.0, 1.0, 1.0, 1.0, 1.0, 1.0, 1.0, 1.0, 1.0, 1.0, 1.0, 1.0, 1.0, 1.0, 1.0, 1.0, 1.0, 1.0, 1.0, 1.0, 1.0, 1.0, 1.0, 1.0, 1.0, 1.0, 1.0, 1.0, 1.0, 1.0, 1.0, 1.0, 1.0, 1.0, 1.0, 1.0, 1.0, 1.0, 1.0, 1.0, 1.0, 1.0, 1.0, 1.0, 1.0, 1.0, 1.0, 1.0, 1.0, 1.0, 1.0, 1.0, 1.0, 1.0, 1.0, 1.0, 1.0, 1.0, 1.0, 1.0, 1.0, 1.0, 1.0, 1.0, 1.0, 1.0, 1.0, 1.0, 1.0, 1.0, 1.0, 1.0, 1.0, 1.0, 1.0, 1.0, 1.0, 1.0, 1.0, 1.0, 1.0, 1.0, 1.0, 1.0, 1.0, 1.0, 1.0, 1.0, 1.0, 1.0, 1.0, 1.0, 1.0, 1.0, 1.0, 1.0, 1.0, 1.0, 1.0, 1.0, 1.0, 1.0, 1.0, 1.0, 1.0, 1.0, 1.0, 1.0, 1.0, 1.0, 1.0, 1.0, 1.0, 1.0, 1.0, 1.0, 1.0, 1.0, 1.0, 1.0, 1.0, 1.0, 1.0, 1.0, 1.0, 1.0, 1.0, 1.0, 1.0, 1.0, 1.0, 1.0, 1.0, 1.0, 1.0, 1.0, 1.0])
me_plane.materials.append(mat_material_001)
me_plane.use_remesh_preserve_volume = False
me_plane.use_remesh_preserve_attributes = False
me_plane.use_mirror_vertex_groups = False
me_plane.update()
arm_armature = bpy.data.armatures.new('Armature')  # bones are not reproduced

# ---- objects
ob_armature = bpy.data.objects.new('Armature', arm_armature)
ob_plane = bpy.data.objects.new('Plane', me_plane)
ob_lamp = bpy.data.objects.new('Lamp', light_spot)
ob_camera = bpy.data.objects.new('Camera', cam_camera)

# ---- transforms, parenting, visibility, modifiers, constraints
ob_armature.location = (0.02133, 3.148, 0.2394)
ob_armature.lock_rotations_4d = False
ob_armature.empty_display_type = 'ARROWS'
ob_armature.color = (0.0, 0.0, 0.0, 1.0)
ob_armature.lineart.crease_threshold = 0.0
ob_plane.parent = ob_armature
ob_plane.matrix_parent_inverse = Matrix(((1.0, 0.0, 0.0, -0.02133), (0.0, 1.0, 0.0, -3.148), (0.0, 0.0, 1.0, -0.2394), (0.0, 0.0, 0.0, 1.0)))
ob_plane.location = (-0.3318, -3.929, 0.2591)
ob_plane.rotation_euler = (-8.496e-08, 3.142, -0.8684)
ob_plane.scale = (1.182, 1.182, 1.182)
ob_plane.lock_rotations_4d = False
ob_plane.empty_display_type = 'ARROWS'
ob_plane.color = (0.0, 0.0, 0.0, 1.0)
ob_plane.lineart.crease_threshold = 0.0
_vg = ob_plane.vertex_groups.new(name='Bone')
_vg.add([0, 1, 2, 3, 4, 5, 6, 7, 8, 9, 10, 11, 12, 13, 14, 15, 16, 17, 18, 19, 20, 21, 22, 23, 24, 25, 26, 27, 28, 29, 30, 31, 32, 33, 34, 35, 36, 37, 38, 39, 40, 41, 42, 43, 44, 45, 46, 47, 48, 49, 50, 51, 52, 53, 54, 55, 56, 57, 58, 59, 60, 61, 62, 63, 64, 65, 66, 67, 68, 69, 70, 71, 72, 73, 74, 75, 76, 77, 78, 79, 80, 81, 82, 83, 84, 85, 86, 87, 88, 89, 90, 91, 92, 93, 94, 95, 96, 97, 98, 99, 100, 101, 102, 103, 104, 105, 106, 107, 108, 109, 110, 111, 112, 113, 114, 115, 116, 117, 118, 119, 120, 121, 122, 123, 124, 125, 126], 1.0, 'REPLACE')
_m = ob_plane.modifiers.new('Armature', 'ARMATURE')
_m.object = ob_armature
_m.use_bone_envelopes = True
ob_lamp.location = (4.076, 1.005, 5.904)
ob_lamp.rotation_euler = (0.6503, 0.05522, 1.866)
ob_lamp.lock_rotations_4d = False
ob_lamp.empty_display_type = 'ARROWS'
ob_lamp.color = (0.0, 0.0, 0.0, 0.0)
ob_lamp.lineart.crease_threshold = 0.0
ob_camera.location = (7.481, -6.508, 5.344)
ob_camera.rotation_euler = (1.109, 0.01082, 0.8149)
ob_camera.lock_rotations_4d = False
ob_camera.empty_display_type = 'ARROWS'
ob_camera.color = (0.0, 0.0, 0.0, 0.0)
ob_camera.display_type = 'WIRE'
ob_camera.lineart.crease_threshold = 0.0

# ---- collection membership
col_collection_1.objects.link(ob_armature)
col_collection_1.objects.link(ob_plane)
col_collection_1.objects.link(ob_lamp)
col_collection_1.objects.link(ob_camera)

# ---- scene / render settings (as saved in the file)
scene.camera = ob_camera
scene.frame_start = 1; scene.frame_end = 250; scene.frame_set(1)
scene.render.engine = 'BLENDER_EEVEE_NEXT'
scene.render.image_settings.file_format = 'JPEG'
scene.render.image_settings.color_mode = 'RGB'
scene.render.image_settings.compression = 90
scene.render.resolution_x = 800
scene.render.resolution_y = 600
scene.render.pixel_aspect_x = 100.0
scene.render.pixel_aspect_y = 100.0
scene.render.fps = 25
scene.render.dither_intensity = 0.0
scene.render.use_compositing = False
scene.render.use_sequencer = False
scene.render.bake_margin = 2
scene.render.bake_bias = 0.0
scene.render.use_stamp_time = False
scene.render.use_stamp_date = False
scene.render.use_stamp_frame = False
scene.render.use_stamp_camera = False
scene.render.use_stamp_scene = False
scene.render.use_stamp_filename = False
scene.render.use_stamp_render_time = False
scene.render.stamp_font_size = 0
scene.cycles.use_denoising = False
scene.cycles.samples = 10
scene.cycles.sampling_pattern = 'TABULATED_SOBOL'
scene.cycles.light_sampling_threshold = 0.0
scene.cycles.use_adaptive_sampling = False
scene.cycles.use_light_tree = False
scene.cycles.blur_glossy = 0.0
scene.cycles.volume_bounces = 1
scene.cycles.pixel_filter_type = 'GAUSSIAN'
scene.cycles.sample_clamp_indirect = 0.0
scene.view_settings.view_transform = 'Raw'
bpy.context.view_layer.update()
